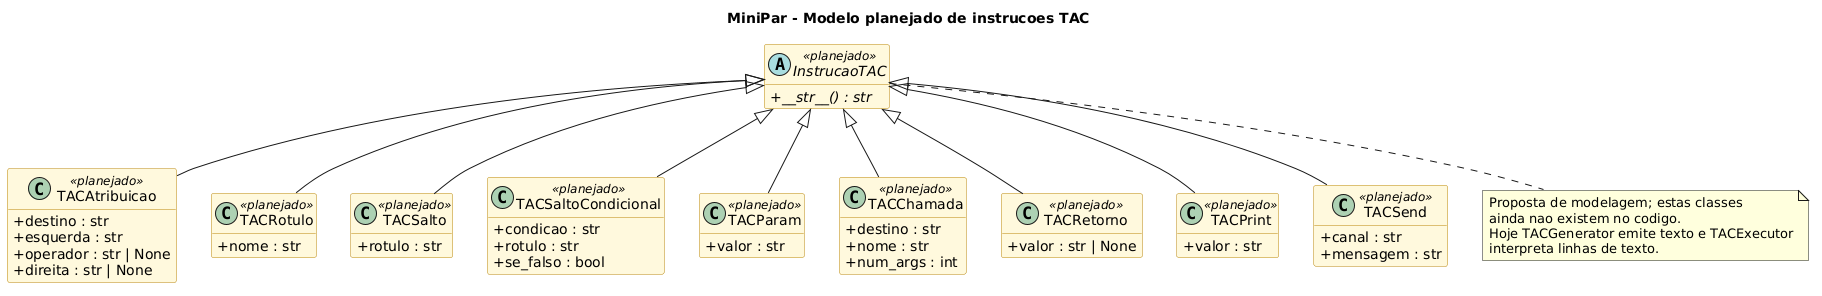

The diagram above was rendered by PlantUML. Its source (embedded in the PNG):
@startuml tac_planejado
title MiniPar - Modelo planejado de instrucoes TAC

skinparam classAttributeIconSize 0
skinparam shadowing false
skinparam class<<planejado>> {
  BackgroundColor #FFF8DC
  BorderColor #B8860B
}
hide empty members

abstract class InstrucaoTAC <<planejado>> {
  {abstract} +__str__() : str
}
class TACAtribuicao <<planejado>> {
  +destino : str
  +esquerda : str
  +operador : str | None
  +direita : str | None
}
class TACRotulo <<planejado>> {
  +nome : str
}
class TACSalto <<planejado>> {
  +rotulo : str
}
class TACSaltoCondicional <<planejado>> {
  +condicao : str
  +rotulo : str
  +se_falso : bool
}
class TACParam <<planejado>> {
  +valor : str
}
class TACChamada <<planejado>> {
  +destino : str
  +nome : str
  +num_args : int
}
class TACRetorno <<planejado>> {
  +valor : str | None
}
class TACPrint <<planejado>> {
  +valor : str
}
class TACSend <<planejado>> {
  +canal : str
  +mensagem : str
}

InstrucaoTAC <|-- TACAtribuicao
InstrucaoTAC <|-- TACRotulo
InstrucaoTAC <|-- TACSalto
InstrucaoTAC <|-- TACSaltoCondicional
InstrucaoTAC <|-- TACParam
InstrucaoTAC <|-- TACChamada
InstrucaoTAC <|-- TACRetorno
InstrucaoTAC <|-- TACPrint
InstrucaoTAC <|-- TACSend

note bottom of InstrucaoTAC
  Proposta de modelagem; estas classes
  ainda nao existem no codigo.
  Hoje TACGenerator emite texto e TACExecutor
  interpreta linhas de texto.
end note
@enduml